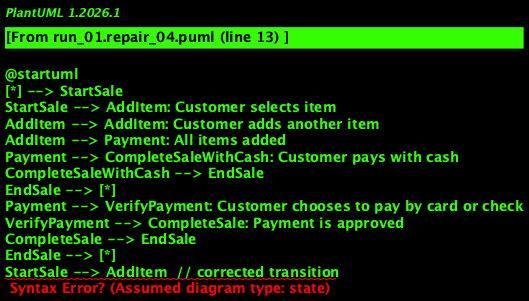

The diagram above was rendered by PlantUML. Its source (embedded in the PNG):
@startuml
[*] --> StartSale
StartSale --> AddItem: Customer selects item
AddItem --> AddItem: Customer adds another item
AddItem --> Payment: All items added
Payment --> CompleteSaleWithCash: Customer pays with cash
CompleteSaleWithCash --> EndSale
EndSale --> [*]
Payment --> VerifyPayment: Customer chooses to pay by card or check
VerifyPayment --> CompleteSale: Payment is approved
CompleteSale --> EndSale
EndSale --> [*]
StartSale --> AddItem  // corrected transition

@enduml